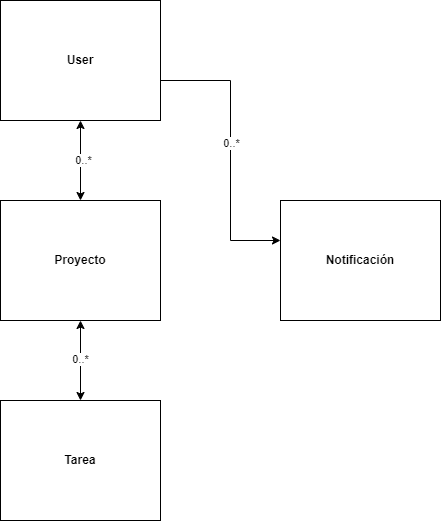

The diagram above was exported from draw.io. Its source (the exported page's mxGraphModel, read from the mxfile embedded in the PNG):
<mxGraphModel dx="1434" dy="746" grid="1" gridSize="10" guides="1" tooltips="1" connect="1" arrows="1" fold="1" page="1" pageScale="1" pageWidth="827" pageHeight="1169" math="0" shadow="0">
  <root>
    <mxCell id="WIyWlLk6GJQsqaUBKTNV-0" />
    <mxCell id="WIyWlLk6GJQsqaUBKTNV-1" parent="WIyWlLk6GJQsqaUBKTNV-0" />
    <mxCell id="--pAwFEhpmzE8XI3ddGT-11" style="edgeStyle=orthogonalEdgeStyle;rounded=0;orthogonalLoop=1;jettySize=auto;html=1;startArrow=classic;startFill=1;" edge="1" parent="WIyWlLk6GJQsqaUBKTNV-1" source="--pAwFEhpmzE8XI3ddGT-8" target="--pAwFEhpmzE8XI3ddGT-9">
      <mxGeometry relative="1" as="geometry" />
    </mxCell>
    <mxCell id="--pAwFEhpmzE8XI3ddGT-13" value="0..*" style="edgeLabel;html=1;align=center;verticalAlign=middle;resizable=0;points=[];" vertex="1" connectable="0" parent="--pAwFEhpmzE8XI3ddGT-11">
      <mxGeometry x="-0.0222" y="2" relative="1" as="geometry">
        <mxPoint as="offset" />
      </mxGeometry>
    </mxCell>
    <mxCell id="--pAwFEhpmzE8XI3ddGT-16" style="edgeStyle=orthogonalEdgeStyle;rounded=0;orthogonalLoop=1;jettySize=auto;html=1;startArrow=classic;startFill=1;" edge="1" parent="WIyWlLk6GJQsqaUBKTNV-1">
      <mxGeometry relative="1" as="geometry">
        <mxPoint x="340" y="80" as="sourcePoint" />
        <mxPoint x="520" y="280" as="targetPoint" />
        <Array as="points">
          <mxPoint x="340" y="120" />
          <mxPoint x="470" y="120" />
          <mxPoint x="470" y="280" />
        </Array>
      </mxGeometry>
    </mxCell>
    <mxCell id="--pAwFEhpmzE8XI3ddGT-17" value="0..*" style="edgeLabel;html=1;align=center;verticalAlign=middle;resizable=0;points=[];" vertex="1" connectable="0" parent="--pAwFEhpmzE8XI3ddGT-16">
      <mxGeometry x="0.2195" relative="1" as="geometry">
        <mxPoint as="offset" />
      </mxGeometry>
    </mxCell>
    <mxCell id="--pAwFEhpmzE8XI3ddGT-8" value="&lt;b&gt;User&lt;/b&gt;" style="rounded=0;whiteSpace=wrap;html=1;" vertex="1" parent="WIyWlLk6GJQsqaUBKTNV-1">
      <mxGeometry x="240" y="40" width="160" height="120" as="geometry" />
    </mxCell>
    <mxCell id="--pAwFEhpmzE8XI3ddGT-12" style="edgeStyle=orthogonalEdgeStyle;rounded=0;orthogonalLoop=1;jettySize=auto;html=1;startArrow=classic;startFill=1;" edge="1" parent="WIyWlLk6GJQsqaUBKTNV-1" source="--pAwFEhpmzE8XI3ddGT-9" target="--pAwFEhpmzE8XI3ddGT-10">
      <mxGeometry relative="1" as="geometry" />
    </mxCell>
    <mxCell id="--pAwFEhpmzE8XI3ddGT-14" value="0..*" style="edgeLabel;html=1;align=center;verticalAlign=middle;resizable=0;points=[];" vertex="1" connectable="0" parent="--pAwFEhpmzE8XI3ddGT-12">
      <mxGeometry x="-0.0444" y="-1" relative="1" as="geometry">
        <mxPoint as="offset" />
      </mxGeometry>
    </mxCell>
    <mxCell id="--pAwFEhpmzE8XI3ddGT-9" value="&lt;b&gt;Proyecto&lt;/b&gt;" style="rounded=0;whiteSpace=wrap;html=1;" vertex="1" parent="WIyWlLk6GJQsqaUBKTNV-1">
      <mxGeometry x="240" y="240" width="160" height="120" as="geometry" />
    </mxCell>
    <mxCell id="--pAwFEhpmzE8XI3ddGT-10" value="&lt;b&gt;Tarea&lt;/b&gt;" style="rounded=0;whiteSpace=wrap;html=1;" vertex="1" parent="WIyWlLk6GJQsqaUBKTNV-1">
      <mxGeometry x="240" y="440" width="160" height="120" as="geometry" />
    </mxCell>
    <mxCell id="--pAwFEhpmzE8XI3ddGT-15" value="&lt;b&gt;Notificación&lt;/b&gt;" style="rounded=0;whiteSpace=wrap;html=1;" vertex="1" parent="WIyWlLk6GJQsqaUBKTNV-1">
      <mxGeometry x="520" y="240" width="160" height="120" as="geometry" />
    </mxCell>
  </root>
</mxGraphModel>